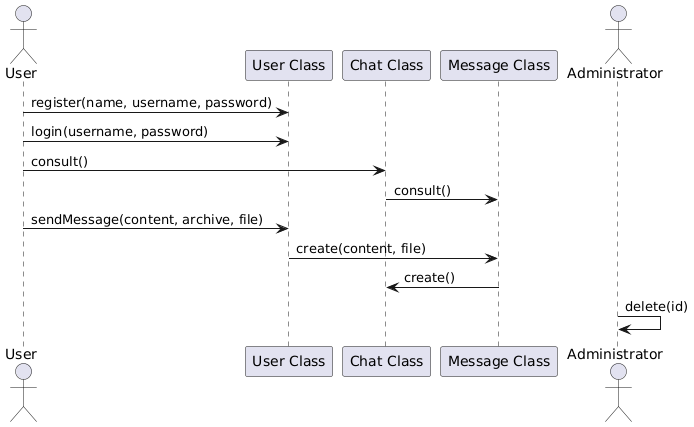

The diagram above was rendered by PlantUML. Its source (embedded in the PNG):
@startuml
actor User
participant "User Class" as UserClass
participant "Chat Class" as Chat
participant "Message Class" as Message
actor Administrator

User -> UserClass: register(name, username, password)
User -> UserClass: login(username, password)

User -> Chat: consult()
Chat -> Message: consult()

User -> UserClass: sendMessage(content, archive, file)
UserClass -> Message: create(content, file)
Message -> Chat: create()

Administrator -> Administrator: delete(id)
@enduml